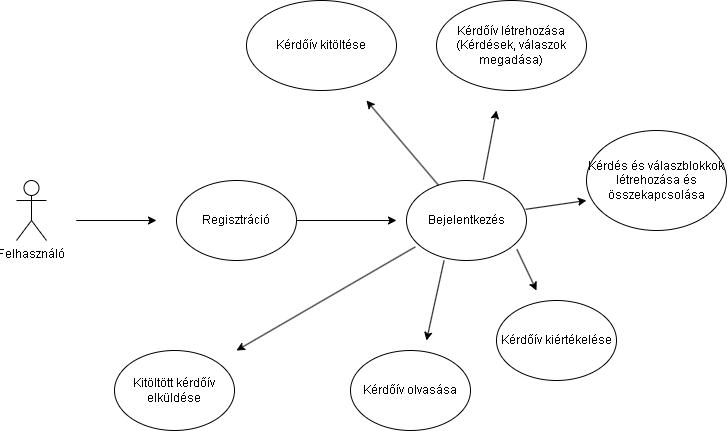

The diagram above was exported from draw.io. Its source (the exported page's mxGraphModel, read from the mxfile embedded in the PNG):
<mxGraphModel dx="1050" dy="566" grid="1" gridSize="10" guides="1" tooltips="1" connect="1" arrows="1" fold="1" page="1" pageScale="1" pageWidth="827" pageHeight="1169" math="0" shadow="0">
  <root>
    <mxCell id="0" />
    <mxCell id="1" parent="0" />
    <mxCell id="iCr7kN4FFQeyMrlxNEoR-1" value="Felhasználó" style="shape=umlActor;verticalLabelPosition=bottom;verticalAlign=top;html=1;outlineConnect=0;" parent="1" vertex="1">
      <mxGeometry x="80" y="230" width="30" height="60" as="geometry" />
    </mxCell>
    <mxCell id="iCr7kN4FFQeyMrlxNEoR-2" value="Kérdőív létrehozása&lt;br&gt;(Kérdések, válaszok megadása)" style="ellipse;whiteSpace=wrap;html=1;labelBackgroundColor=none;" parent="1" vertex="1">
      <mxGeometry x="500" y="50" width="150" height="90" as="geometry" />
    </mxCell>
    <mxCell id="iCr7kN4FFQeyMrlxNEoR-4" value="Kérdőív olvasása" style="ellipse;whiteSpace=wrap;html=1;" parent="1" vertex="1">
      <mxGeometry x="414" y="400" width="120" height="80" as="geometry" />
    </mxCell>
    <mxCell id="iCr7kN4FFQeyMrlxNEoR-7" value="" style="endArrow=classic;html=1;rounded=0;" parent="1" edge="1">
      <mxGeometry width="50" height="50" relative="1" as="geometry">
        <mxPoint x="160" y="270" as="sourcePoint" />
        <mxPoint x="220" y="270" as="targetPoint" />
        <Array as="points">
          <mxPoint x="140" y="270" />
        </Array>
      </mxGeometry>
    </mxCell>
    <mxCell id="iCr7kN4FFQeyMrlxNEoR-8" value="" style="endArrow=classic;html=1;rounded=0;exitX=0.073;exitY=0.83;exitDx=0;exitDy=0;exitPerimeter=0;" parent="1" edge="1" source="iCr7kN4FFQeyMrlxNEoR-12">
      <mxGeometry width="50" height="50" relative="1" as="geometry">
        <mxPoint x="460" y="310" as="sourcePoint" />
        <mxPoint x="300" y="400" as="targetPoint" />
      </mxGeometry>
    </mxCell>
    <mxCell id="iCr7kN4FFQeyMrlxNEoR-11" value="" style="endArrow=classic;html=1;rounded=0;exitX=0.64;exitY=-0.01;exitDx=0;exitDy=0;exitPerimeter=0;" parent="1" edge="1" source="iCr7kN4FFQeyMrlxNEoR-12">
      <mxGeometry width="50" height="50" relative="1" as="geometry">
        <mxPoint x="530" y="220" as="sourcePoint" />
        <mxPoint x="560" y="160" as="targetPoint" />
      </mxGeometry>
    </mxCell>
    <mxCell id="iCr7kN4FFQeyMrlxNEoR-12" value="Bejelentkezés" style="ellipse;whiteSpace=wrap;html=1;" parent="1" vertex="1">
      <mxGeometry x="470" y="230" width="120" height="80" as="geometry" />
    </mxCell>
    <mxCell id="iCr7kN4FFQeyMrlxNEoR-14" value="" style="endArrow=classic;html=1;rounded=0;exitX=0.313;exitY=1;exitDx=0;exitDy=0;exitPerimeter=0;" parent="1" edge="1" source="iCr7kN4FFQeyMrlxNEoR-12">
      <mxGeometry width="50" height="50" relative="1" as="geometry">
        <mxPoint x="490" y="330" as="sourcePoint" />
        <mxPoint x="490" y="390" as="targetPoint" />
      </mxGeometry>
    </mxCell>
    <mxCell id="iCr7kN4FFQeyMrlxNEoR-16" value="Kitöltött kérdőív elküldése" style="ellipse;whiteSpace=wrap;html=1;" parent="1" vertex="1">
      <mxGeometry x="178" y="400" width="120" height="80" as="geometry" />
    </mxCell>
    <mxCell id="9w0J0CRv54kZp8soG4xM-5" value="" style="endArrow=classic;html=1;rounded=0;exitX=0.92;exitY=0.86;exitDx=0;exitDy=0;exitPerimeter=0;" parent="1" edge="1" source="iCr7kN4FFQeyMrlxNEoR-12">
      <mxGeometry width="50" height="50" relative="1" as="geometry">
        <mxPoint x="690" y="250" as="sourcePoint" />
        <mxPoint x="600" y="340" as="targetPoint" />
      </mxGeometry>
    </mxCell>
    <mxCell id="9w0J0CRv54kZp8soG4xM-6" value="Kérdőív kiértékelése" style="ellipse;whiteSpace=wrap;html=1;" parent="1" vertex="1">
      <mxGeometry x="560" y="350" width="120" height="80" as="geometry" />
    </mxCell>
    <mxCell id="9w0J0CRv54kZp8soG4xM-7" value="" style="endArrow=classic;html=1;rounded=0;exitX=0.993;exitY=0.36;exitDx=0;exitDy=0;exitPerimeter=0;" parent="1" edge="1" source="iCr7kN4FFQeyMrlxNEoR-12">
      <mxGeometry width="50" height="50" relative="1" as="geometry">
        <mxPoint x="710" y="250" as="sourcePoint" />
        <mxPoint x="650" y="250" as="targetPoint" />
      </mxGeometry>
    </mxCell>
    <mxCell id="9w0J0CRv54kZp8soG4xM-8" value="Kérdés és válaszblokkok létrehozása és összekapcsolása" style="ellipse;whiteSpace=wrap;html=1;" parent="1" vertex="1">
      <mxGeometry x="650" y="180" width="140" height="100" as="geometry" />
    </mxCell>
    <mxCell id="WzqBroRUEK68SiwAoJof-1" value="" style="endArrow=classic;html=1;rounded=0;" edge="1" parent="1">
      <mxGeometry width="50" height="50" relative="1" as="geometry">
        <mxPoint x="390" y="270" as="sourcePoint" />
        <mxPoint x="460" y="270" as="targetPoint" />
        <Array as="points">
          <mxPoint x="360" y="270" />
        </Array>
      </mxGeometry>
    </mxCell>
    <mxCell id="WzqBroRUEK68SiwAoJof-2" value="Regisztráció" style="ellipse;whiteSpace=wrap;html=1;" vertex="1" parent="1">
      <mxGeometry x="240" y="230" width="120" height="80" as="geometry" />
    </mxCell>
    <mxCell id="WzqBroRUEK68SiwAoJof-4" value="Kérdőív kitöltése" style="ellipse;whiteSpace=wrap;html=1;labelBackgroundColor=none;" vertex="1" parent="1">
      <mxGeometry x="310" y="50" width="150" height="90" as="geometry" />
    </mxCell>
    <mxCell id="WzqBroRUEK68SiwAoJof-7" value="" style="endArrow=classic;html=1;rounded=0;exitX=0.267;exitY=0.06;exitDx=0;exitDy=0;exitPerimeter=0;" edge="1" parent="1" source="iCr7kN4FFQeyMrlxNEoR-12">
      <mxGeometry width="50" height="50" relative="1" as="geometry">
        <mxPoint x="430" y="230" as="sourcePoint" />
        <mxPoint x="430" y="150" as="targetPoint" />
      </mxGeometry>
    </mxCell>
  </root>
</mxGraphModel>